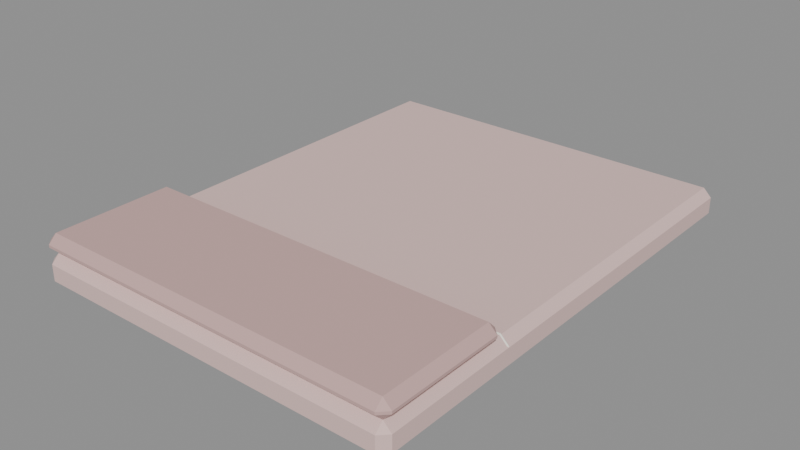 # Source: TEXTIL_MANTA_QUARTO_v01.blend  (saved by Blender 4.2.66; exported with 4.5.12 LTS)
import bpy
from mathutils import Matrix  # noqa: F401  (used for matrix-valued properties, if any)

bpy.ops.wm.read_factory_settings(use_empty=True)
scene = bpy.context.scene
scene.name = 'Scene'

# ---- materials (node trees are filled in below, after node groups)
mat_polyroom_pbr = bpy.data.materials.new('Polyroom_PBR')

# ---- material node trees
mat_polyroom_pbr.use_nodes = True; mat_polyroom_pbr.node_tree.nodes.clear()
_N = mat_polyroom_pbr.node_tree.nodes; _L = mat_polyroom_pbr.node_tree.links
n0 = _N.new('ShaderNodeOutputMaterial'); n0.name = 'Material Output'; n0.location = (0, 0)
n1 = _N.new('ShaderNodeBsdfPrincipled'); n1.name = 'Principled BSDF'; n1.location = (0, 0)
n1.inputs[2].default_value = 0.8
n2 = _N.new('ShaderNodeVertexColor'); n2.name = 'Color Attribute'; n2.location = (0, 0)
n2.layer_name = 'Color'
_L.new(n2.outputs[0], n1.inputs[0])
_L.new(n1.outputs[0], n0.inputs[0])
n0.is_active_output = True

# ---- meshes
me_textil_manta_quarto_v01 = bpy.data.meshes.new('TEXTIL_MANTA_QUARTO_v01')
me_textil_manta_quarto_v01.from_pydata([(-0.335, -0.435, 0.0), (-0.335, -0.45, 0.015), (-0.35, -0.435, 0.015), (-0.335, -0.45, 0.045), (-0.335, -0.435, 0.06), (-0.35, -0.435, 0.045), (-0.335, 0.435, 0.0), (-0.35, 0.435, 0.015), (-0.335, 0.45, 0.015), (-0.335, 0.435, 0.06), (-0.335, 0.45, 0.045), (-0.35, 0.435, 0.045), (0.335, -0.435, 0.0), (0.35, -0.435, 0.015), (0.335, -0.45, 0.015), (0.335, -0.435, 0.06), (0.335, -0.45, 0.045), (0.35, -0.435, 0.045), (0.335, 0.435, 0.0), (0.335, 0.45, 0.015), (0.35, 0.435, 0.015), (0.335, 0.435, 0.06), (0.35, 0.435, 0.045), (0.335, 0.45, 0.045), (-0.335, -0.435, 0.06), (-0.335, -0.45, 0.075), (-0.35, -0.435, 0.075), (-0.335, -0.45, 0.08), (-0.335, -0.435, 0.095), (-0.35, -0.435, 0.08), (-0.335, -0.215, 0.06), (-0.35, -0.215, 0.075), (-0.335, -0.2, 0.075), (-0.335, -0.215, 0.095), (-0.335, -0.2, 0.08), (-0.35, -0.215, 0.08), (0.335, -0.435, 0.06), (0.35, -0.435, 0.075), (0.335, -0.45, 0.075), (0.335, -0.435, 0.095), (0.335, -0.45, 0.08), (0.35, -0.435, 0.08), (0.335, -0.215, 0.06), (0.335, -0.2, 0.075), (0.35, -0.215, 0.075), (0.335, -0.215, 0.095), (0.35, -0.215, 0.08), (0.335, -0.2, 0.08), (-0.335, -0.185, 0.0), (-0.335, -0.2, 0.015), (-0.35, -0.185, 0.015), (-0.335, -0.2, 0.047), (-0.335, -0.185, 0.062), (-0.35, -0.185, 0.047), (-0.335, -0.185, 0.0), (-0.35, -0.185, 0.015), (-0.335, -0.17, 0.015), (-0.335, -0.185, 0.062), (-0.335, -0.17, 0.047), (-0.35, -0.185, 0.047), (0.335, -0.185, 0.0), (0.35, -0.185, 0.015), (0.335, -0.2, 0.015), (0.335, -0.185, 0.062), (0.335, -0.2, 0.047), (0.35, -0.185, 0.047), (0.335, -0.185, 0.0), (0.335, -0.17, 0.015), (0.35, -0.185, 0.015), (0.335, -0.185, 0.062), (0.35, -0.185, 0.047), (0.335, -0.17, 0.047)], [], [(14, 16, 3, 1), (20, 22, 17, 13), (30, 42, 36, 24), (21, 9, 4, 15), (2, 5, 11, 7), (8, 10, 23, 19), (38, 40, 27, 25), (44, 46, 41, 37), (54, 66, 60, 48), (45, 33, 28, 39), (26, 29, 35, 31), (32, 34, 47, 43), (62, 64, 51, 49), (68, 70, 65, 61), (69, 57, 52, 63), (50, 53, 59, 55), (56, 58, 71, 67), (0, 1, 2), (3, 4, 5), (6, 7, 8), (9, 10, 11), (12, 13, 14), (15, 16, 17), (18, 19, 20), (21, 22, 23), (24, 25, 26), (27, 28, 29), (30, 31, 32), (33, 34, 35), (36, 37, 38), (39, 40, 41), (42, 43, 44), (45, 46, 47), (48, 49, 50), (51, 52, 53), (54, 55, 56), (57, 58, 59), (60, 61, 62), (63, 64, 65), (66, 67, 68), (69, 70, 71), (6, 0, 2, 7), (1, 3, 5, 2), (4, 9, 11, 5), (10, 8, 7, 11), (18, 6, 8, 19), (9, 21, 23, 10), (22, 20, 19, 23), (12, 18, 20, 13), (21, 15, 17, 22), (16, 14, 13, 17), (0, 12, 14, 1), (15, 4, 3, 16), (30, 24, 26, 31), (25, 27, 29, 26), (28, 33, 35, 29), (34, 32, 31, 35), (42, 30, 32, 43), (33, 45, 47, 34), (46, 44, 43, 47), (36, 42, 44, 37), (45, 39, 41, 46), (40, 38, 37, 41), (24, 36, 38, 25), (39, 28, 27, 40), (54, 48, 50, 55), (49, 51, 53, 50), (52, 57, 59, 53), (58, 56, 55, 59), (66, 54, 56, 67), (57, 69, 71, 58), (70, 68, 67, 71), (60, 66, 68, 61), (69, 63, 65, 70), (64, 62, 61, 65), (48, 60, 62, 49), (63, 52, 51, 64), (6, 18, 12, 0)])
_uv = me_textil_manta_quarto_v01.uv_layers.new(name='UVMap')
_uv.uv.foreach_set('vector', [0.5071, 0.9852, 0.4888, 0.9852, 0.4888, 0.5759, 0.5071, 0.5759, 0.9588, 0.5463, 0.9405, 0.5463, 0.9405, 0.01478, 0.9588, 0.01478, 0.1492, 0.5759, 0.1492, 0.9852, 0.01478, 0.9852, 0.01478, 0.5759, 0.863, 0.5463, 0.4537, 0.5463, 0.4537, 0.01478, 0.863, 0.01478, 0.9109, 0.5463, 0.8926, 0.5463, 0.8926, 0.01478, 0.9109, 0.01478, 0.4592, 0.9852, 0.4409, 0.9852, 0.4409, 0.5759, 0.4592, 0.5759, 0.5723, 0.9852, 0.5693, 0.9852, 0.5693, 0.5759, 0.5723, 0.5759, 0.6966, 0.7103, 0.6936, 0.7103, 0.6936, 0.5759, 0.6966, 0.5759, 0.6019, 0.5759, 0.6019, 0.9852, 0.6019, 0.9852, 0.6019, 0.5759, 0.3132, 0.5759, 0.3132, 0.9852, 0.1787, 0.9852, 0.1787, 0.5759, 0.664, 0.7103, 0.661, 0.7103, 0.661, 0.5759, 0.664, 0.5759, 0.5397, 0.9852, 0.5367, 0.9852, 0.5367, 0.5759, 0.5397, 0.5759, 0.4114, 0.9852, 0.3918, 0.9852, 0.3918, 0.5759, 0.4114, 0.5759, 0.7262, 0.6445, 0.7262, 0.625, 0.7262, 0.625, 0.7262, 0.6445, 0.6314, 0.5759, 0.6314, 0.9852, 0.6314, 0.9852, 0.6314, 0.5759, 0.7262, 0.5954, 0.7262, 0.5759, 0.7262, 0.5759, 0.7262, 0.5954, 0.3623, 0.9852, 0.3427, 0.9852, 0.3427, 0.5759, 0.3623, 0.5759, 0.4241, 0.01478, 0.4241, 0.005611, 0.4333, 0.01478, 0.4888, 0.5759, 0.4796, 0.5759, 0.4888, 0.5667, 0.4241, 0.5463, 0.4333, 0.5463, 0.4241, 0.5555, 0.4317, 0.9852, 0.4409, 0.9852, 0.4409, 0.9944, 0.01478, 0.01478, 0.005611, 0.01478, 0.01478, 0.005611, 0.9313, 0.01478, 0.9405, 0.005611, 0.9405, 0.01478, 0.01478, 0.5463, 0.01478, 0.5555, 0.005611, 0.5463, 0.9313, 0.5463, 0.9405, 0.5463, 0.9405, 0.5555, 0.6732, 0.7103, 0.664, 0.7195, 0.664, 0.7103, 0.1696, 0.9852, 0.1787, 0.9852, 0.1787, 0.9944, 0.6732, 0.5759, 0.664, 0.5759, 0.664, 0.5667, 0.3132, 0.9852, 0.3223, 0.9852, 0.3132, 0.9944, 0.7058, 0.5759, 0.6966, 0.5759, 0.6966, 0.5667, 0.1787, 0.5759, 0.1696, 0.5759, 0.1787, 0.5667, 0.5489, 0.5759, 0.5397, 0.5759, 0.5397, 0.5667, 0.3132, 0.5759, 0.3132, 0.5667, 0.3223, 0.5759, 0.7262, 0.6046, 0.717, 0.5954, 0.7262, 0.5954, 0.717, 0.5759, 0.7262, 0.5667, 0.7262, 0.5759, 0.7262, 0.6046, 0.7262, 0.5954, 0.7354, 0.5954, 0.7262, 0.5667, 0.7354, 0.5759, 0.7262, 0.5759, 0.7262, 0.6537, 0.7262, 0.6445, 0.7354, 0.6445, 0.7262, 0.6158, 0.7354, 0.625, 0.7262, 0.625, 0.3714, 0.5759, 0.3623, 0.5759, 0.3623, 0.5667, 0.3335, 0.5759, 0.3427, 0.5667, 0.3427, 0.5759, 0.4241, 0.5463, 0.4241, 0.01478, 0.4333, 0.01478, 0.4333, 0.5463, 0.5071, 0.5759, 0.4888, 0.5759, 0.4888, 0.5667, 0.5071, 0.5667, 0.4537, 0.01478, 0.4537, 0.5463, 0.4445, 0.5463, 0.4445, 0.01478, 0.4409, 0.9852, 0.4592, 0.9852, 0.4592, 0.9944, 0.4409, 0.9944, 0.01478, 0.5463, 0.4241, 0.5463, 0.4241, 0.5555, 0.01478, 0.5555, 0.4317, 0.9852, 0.4317, 0.5759, 0.4409, 0.5759, 0.4409, 0.9852, 0.9405, 0.5463, 0.9588, 0.5463, 0.9588, 0.5555, 0.9405, 0.5555, 0.01478, 0.01478, 0.01478, 0.5463, 0.005611, 0.5463, 0.005611, 0.01478, 0.9313, 0.5463, 0.9313, 0.01478, 0.9405, 0.01478, 0.9405, 0.5463, 0.9405, 0.005611, 0.9588, 0.005611, 0.9588, 0.01478, 0.9405, 0.01478, 0.4241, 0.01478, 0.01478, 0.01478, 0.01478, 0.005611, 0.4241, 0.005611, 0.4796, 0.9852, 0.4796, 0.5759, 0.4888, 0.5759, 0.4888, 0.9852, 0.6732, 0.5759, 0.6732, 0.7103, 0.664, 0.7103, 0.664, 0.5759, 0.664, 0.7195, 0.661, 0.7195, 0.661, 0.7103, 0.664, 0.7103, 0.1787, 0.9852, 0.3132, 0.9852, 0.3132, 0.9944, 0.1787, 0.9944, 0.661, 0.5667, 0.664, 0.5667, 0.664, 0.5759, 0.661, 0.5759, 0.5489, 0.5759, 0.5489, 0.9852, 0.5397, 0.9852, 0.5397, 0.5759, 0.3132, 0.9852, 0.3132, 0.5759, 0.3223, 0.5759, 0.3223, 0.9852, 0.5367, 0.5667, 0.5397, 0.5667, 0.5397, 0.5759, 0.5367, 0.5759, 0.7058, 0.5759, 0.7058, 0.7103, 0.6966, 0.7103, 0.6966, 0.5759, 0.3132, 0.5759, 0.1787, 0.5759, 0.1787, 0.5667, 0.3132, 0.5667, 0.6936, 0.5667, 0.6966, 0.5667, 0.6966, 0.5759, 0.6936, 0.5759, 0.5815, 0.5759, 0.5815, 0.9852, 0.5723, 0.9852, 0.5723, 0.5759, 0.1787, 0.5759, 0.1787, 0.9852, 0.1696, 0.9852, 0.1696, 0.5759, 0.7262, 0.6046, 0.7262, 0.6046, 0.7262, 0.5954, 0.7262, 0.5954, 0.717, 0.5954, 0.717, 0.5759, 0.7262, 0.5759, 0.7262, 0.5954, 0.7262, 0.5667, 0.7262, 0.5667, 0.7262, 0.5759, 0.7262, 0.5759, 0.7354, 0.5759, 0.7354, 0.5954, 0.7262, 0.5954, 0.7262, 0.5759, 0.3714, 0.5759, 0.3714, 0.9852, 0.3623, 0.9852, 0.3623, 0.5759, 0.3335, 0.9852, 0.3335, 0.5759, 0.3427, 0.5759, 0.3427, 0.9852, 0.3427, 0.5667, 0.3623, 0.5667, 0.3623, 0.5759, 0.3427, 0.5759, 0.7262, 0.6537, 0.7262, 0.6537, 0.7262, 0.6445, 0.7262, 0.6445, 0.7262, 0.6158, 0.7262, 0.6158, 0.7262, 0.625, 0.7262, 0.625, 0.7354, 0.625, 0.7354, 0.6445, 0.7262, 0.6445, 0.7262, 0.625, 0.4205, 0.5759, 0.4205, 0.9852, 0.4114, 0.9852, 0.4114, 0.5759, 0.3826, 0.9852, 0.3826, 0.5759, 0.3918, 0.5759, 0.3918, 0.9852, 0.4241, 0.5463, 0.01478, 0.5463, 0.01478, 0.01478, 0.4241, 0.01478])
_ca = me_textil_manta_quarto_v01.color_attributes.new('Color', 'FLOAT_COLOR', 'POINT')
_ca.data.foreach_set('color', [0.78, 0.55, 0.52, 1.0, 0.78, 0.55, 0.52, 1.0, 0.78, 0.55, 0.52, 1.0, 0.78, 0.55, 0.52, 1.0, 0.78, 0.55, 0.52, 1.0, 0.78, 0.55, 0.52, 1.0, 0.78, 0.55, 0.52, 1.0, 0.78, 0.55, 0.52, 1.0, 0.78, 0.55, 0.52, 1.0, 0.78, 0.55, 0.52, 1.0, 0.78, 0.55, 0.52, 1.0, 0.78, 0.55, 0.52, 1.0, 0.78, 0.55, 0.52, 1.0, 0.78, 0.55, 0.52, 1.0, 0.78, 0.55, 0.52, 1.0, 0.78, 0.55, 0.52, 1.0, 0.78, 0.55, 0.52, 1.0, 0.78, 0.55, 0.52, 1.0, 0.78, 0.55, 0.52, 1.0, 0.78, 0.55, 0.52, 1.0, 0.78, 0.55, 0.52, 1.0, 0.78, 0.55, 0.52, 1.0, 0.78, 0.55, 0.52, 1.0, 0.78, 0.55, 0.52, 1.0, 0.62, 0.4, 0.38, 1.0, 0.62, 0.4, 0.38, 1.0, 0.62, 0.4, 0.38, 1.0, 0.62, 0.4, 0.38, 1.0, 0.62, 0.4, 0.38, 1.0, 0.62, 0.4, 0.38, 1.0, 0.62, 0.4, 0.38, 1.0, 0.62, 0.4, 0.38, 1.0, 0.62, 0.4, 0.38, 1.0, 0.62, 0.4, 0.38, 1.0, 0.62, 0.4, 0.38, 1.0, 0.62, 0.4, 0.38, 1.0, 0.62, 0.4, 0.38, 1.0, 0.62, 0.4, 0.38, 1.0, 0.62, 0.4, 0.38, 1.0, 0.62, 0.4, 0.38, 1.0, 0.62, 0.4, 0.38, 1.0, 0.62, 0.4, 0.38, 1.0, 0.62, 0.4, 0.38, 1.0, 0.62, 0.4, 0.38, 1.0, 0.62, 0.4, 0.38, 1.0, 0.62, 0.4, 0.38, 1.0, 0.62, 0.4, 0.38, 1.0, 0.62, 0.4, 0.38, 1.0, 0.93, 0.89, 0.8, 1.0, 0.93, 0.89, 0.8, 1.0, 0.93, 0.89, 0.8, 1.0, 0.93, 0.89, 0.8, 1.0, 0.93, 0.89, 0.8, 1.0, 0.93, 0.89, 0.8, 1.0, 0.93, 0.89, 0.8, 1.0, 0.93, 0.89, 0.8, 1.0, 0.93, 0.89, 0.8, 1.0, 0.93, 0.89, 0.8, 1.0, 0.93, 0.89, 0.8, 1.0, 0.93, 0.89, 0.8, 1.0, 0.93, 0.89, 0.8, 1.0, 0.93, 0.89, 0.8, 1.0, 0.93, 0.89, 0.8, 1.0, 0.93, 0.89, 0.8, 1.0, 0.93, 0.89, 0.8, 1.0, 0.93, 0.89, 0.8, 1.0, 0.93, 0.89, 0.8, 1.0, 0.93, 0.89, 0.8, 1.0, 0.93, 0.89, 0.8, 1.0, 0.93, 0.89, 0.8, 1.0, 0.93, 0.89, 0.8, 1.0, 0.93, 0.89, 0.8, 1.0])
me_textil_manta_quarto_v01.materials.append(mat_polyroom_pbr)
me_textil_manta_quarto_v01.update()

# ---- objects
ob_textil_manta_quarto_v01 = bpy.data.objects.new('TEXTIL_MANTA_QUARTO_v01', me_textil_manta_quarto_v01)

# ---- transforms, parenting, visibility, modifiers, constraints
ob_textil_manta_quarto_v01.location = (0.0, 0.0, 0.0)

# ---- collection membership
scene.collection.objects.link(ob_textil_manta_quarto_v01)

# ---- scene / render settings (as saved in the file)
scene.frame_start = 1; scene.frame_end = 250; scene.frame_set(1)
scene.render.engine = 'BLENDER_EEVEE_NEXT'
bpy.context.view_layer.update()

# ---- added for rendering (the .blend has no active camera and no usable light): camera, sun + grey world if the file has none
cam_auto = bpy.data.cameras.new('AutoCamera')
cam_auto.lens = 50.0
cam_auto.sensor_width = 36.0
cam_auto.clip_end = 1000.0
ob_auto_camera = bpy.data.objects.new('AutoCamera', cam_auto)
scene.collection.objects.link(ob_auto_camera)
ob_auto_camera.location = (1.05857, -1.27029, 0.894359)
ob_auto_camera.rotation_euler = (1.09748, -7.21219e-08, 0.694738)
scene.camera = ob_auto_camera
light_auto_sun = bpy.data.lights.new('AutoSun', 'SUN')
light_auto_sun.energy = 3.0
light_auto_sun.angle = 0.0523599
ob_auto_sun = bpy.data.objects.new('AutoSun', light_auto_sun)
scene.collection.objects.link(ob_auto_sun)
ob_auto_sun.rotation_euler = (0.872665, 0.174533, 0.523599)
if scene.world is None:
    world_auto = bpy.data.worlds.new('AutoWorld')
    world_auto.color = (0.3, 0.3, 0.3)
    scene.world = world_auto
bpy.context.view_layer.update()

